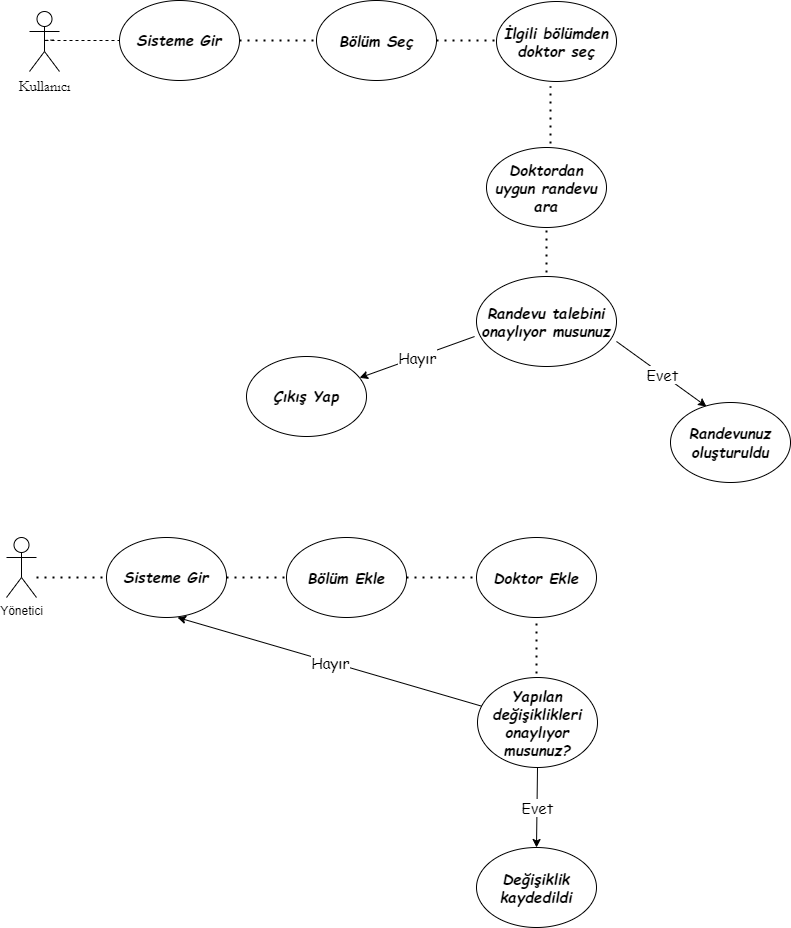

The diagram above was exported from draw.io. Its source (the exported page's mxGraphModel, read from the mxfile embedded in the PNG):
<mxGraphModel dx="868" dy="2150" grid="1" gridSize="10" guides="1" tooltips="1" connect="1" arrows="1" fold="1" page="1" pageScale="1" pageWidth="1100" pageHeight="850" background="none" math="0" shadow="0">
  <root>
    <mxCell id="0" />
    <mxCell id="1" parent="0" />
    <mxCell id="97tWQOa7aNy_MBKFiOjM-1" value="&lt;font face=&quot;Garamond&quot; style=&quot;font-size: 15px&quot;&gt;Kullanıcı&lt;/font&gt;" style="shape=umlActor;verticalLabelPosition=bottom;verticalAlign=top;html=1;outlineConnect=0;" vertex="1" parent="1">
      <mxGeometry x="63" y="-996" width="30" height="60" as="geometry" />
    </mxCell>
    <mxCell id="97tWQOa7aNy_MBKFiOjM-2" value="" style="endArrow=none;dashed=1;html=1;rounded=0;" edge="1" parent="1">
      <mxGeometry width="50" height="50" relative="1" as="geometry">
        <mxPoint x="87" y="-967.5" as="sourcePoint" />
        <mxPoint x="163" y="-967" as="targetPoint" />
        <Array as="points">
          <mxPoint x="77" y="-967" />
        </Array>
      </mxGeometry>
    </mxCell>
    <mxCell id="97tWQOa7aNy_MBKFiOjM-3" value="&lt;h4&gt;&lt;font face=&quot;Comic Sans MS&quot;&gt;&lt;span style=&quot;font-size: 15px&quot;&gt;&lt;i&gt;Sisteme Gir&lt;/i&gt;&lt;/span&gt;&lt;/font&gt;&lt;/h4&gt;" style="ellipse;whiteSpace=wrap;html=1;" vertex="1" parent="1">
      <mxGeometry x="153" y="-1007" width="120" height="80" as="geometry" />
    </mxCell>
    <mxCell id="97tWQOa7aNy_MBKFiOjM-4" value="" style="endArrow=none;dashed=1;html=1;dashPattern=1 3;strokeWidth=2;rounded=0;fontFamily=Comic Sans MS;fontSize=15;exitX=1;exitY=0.5;exitDx=0;exitDy=0;" edge="1" parent="1" source="97tWQOa7aNy_MBKFiOjM-3" target="97tWQOa7aNy_MBKFiOjM-5">
      <mxGeometry width="50" height="50" relative="1" as="geometry">
        <mxPoint x="440" y="-830" as="sourcePoint" />
        <mxPoint x="390" y="-967" as="targetPoint" />
      </mxGeometry>
    </mxCell>
    <mxCell id="97tWQOa7aNy_MBKFiOjM-5" value="&lt;b&gt;&lt;i&gt;Bölüm Seç&lt;/i&gt;&lt;/b&gt;" style="ellipse;whiteSpace=wrap;html=1;fontFamily=Comic Sans MS;fontSize=15;" vertex="1" parent="1">
      <mxGeometry x="350" y="-1007" width="120" height="80" as="geometry" />
    </mxCell>
    <mxCell id="97tWQOa7aNy_MBKFiOjM-6" value="" style="endArrow=none;dashed=1;html=1;dashPattern=1 3;strokeWidth=2;rounded=0;fontFamily=Comic Sans MS;fontSize=15;exitX=1;exitY=0.5;exitDx=0;exitDy=0;" edge="1" parent="1" source="97tWQOa7aNy_MBKFiOjM-5">
      <mxGeometry width="50" height="50" relative="1" as="geometry">
        <mxPoint x="440" y="-830" as="sourcePoint" />
        <mxPoint x="530" y="-967" as="targetPoint" />
      </mxGeometry>
    </mxCell>
    <mxCell id="97tWQOa7aNy_MBKFiOjM-7" value="&lt;b&gt;&lt;i&gt;İlgili bölümden doktor seç&lt;/i&gt;&lt;/b&gt;" style="ellipse;whiteSpace=wrap;html=1;fontFamily=Comic Sans MS;fontSize=15;" vertex="1" parent="1">
      <mxGeometry x="530" y="-1006" width="120" height="80" as="geometry" />
    </mxCell>
    <mxCell id="97tWQOa7aNy_MBKFiOjM-8" value="" style="endArrow=none;dashed=1;html=1;dashPattern=1 3;strokeWidth=2;rounded=0;fontFamily=Comic Sans MS;fontSize=15;" edge="1" parent="1">
      <mxGeometry width="50" height="50" relative="1" as="geometry">
        <mxPoint x="584" y="-840" as="sourcePoint" />
        <mxPoint x="584" y="-921" as="targetPoint" />
      </mxGeometry>
    </mxCell>
    <mxCell id="97tWQOa7aNy_MBKFiOjM-9" value="&lt;b&gt;&lt;i&gt;Doktordan uygun randevu ara&lt;/i&gt;&lt;/b&gt;" style="ellipse;whiteSpace=wrap;html=1;fontFamily=Comic Sans MS;fontSize=15;" vertex="1" parent="1">
      <mxGeometry x="520" y="-860" width="120" height="80" as="geometry" />
    </mxCell>
    <mxCell id="97tWQOa7aNy_MBKFiOjM-10" value="" style="endArrow=none;dashed=1;html=1;dashPattern=1 3;strokeWidth=2;rounded=0;fontFamily=Comic Sans MS;fontSize=15;entryX=0.5;entryY=1;entryDx=0;entryDy=0;" edge="1" parent="1" target="97tWQOa7aNy_MBKFiOjM-9">
      <mxGeometry width="50" height="50" relative="1" as="geometry">
        <mxPoint x="580" y="-711" as="sourcePoint" />
        <mxPoint x="450" y="-831" as="targetPoint" />
      </mxGeometry>
    </mxCell>
    <mxCell id="97tWQOa7aNy_MBKFiOjM-11" value="&lt;font size=&quot;1&quot;&gt;&lt;b&gt;&lt;i style=&quot;font-size: 15px&quot;&gt;Randevu talebini onaylıyor musunuz&lt;/i&gt;&lt;/b&gt;&lt;/font&gt;" style="ellipse;whiteSpace=wrap;html=1;fontFamily=Comic Sans MS;fontSize=15;" vertex="1" parent="1">
      <mxGeometry x="510" y="-731" width="140" height="90" as="geometry" />
    </mxCell>
    <mxCell id="97tWQOa7aNy_MBKFiOjM-12" value="" style="endArrow=classic;html=1;rounded=0;fontFamily=Comic Sans MS;fontSize=15;exitX=-0.014;exitY=0.667;exitDx=0;exitDy=0;exitPerimeter=0;" edge="1" parent="1" source="97tWQOa7aNy_MBKFiOjM-11" target="97tWQOa7aNy_MBKFiOjM-14">
      <mxGeometry relative="1" as="geometry">
        <mxPoint x="380" y="-631" as="sourcePoint" />
        <mxPoint x="370" y="-631" as="targetPoint" />
      </mxGeometry>
    </mxCell>
    <mxCell id="97tWQOa7aNy_MBKFiOjM-13" value="Hayır" style="edgeLabel;resizable=0;html=1;align=center;verticalAlign=middle;fontFamily=Comic Sans MS;fontSize=15;" connectable="0" vertex="1" parent="97tWQOa7aNy_MBKFiOjM-12">
      <mxGeometry relative="1" as="geometry" />
    </mxCell>
    <mxCell id="97tWQOa7aNy_MBKFiOjM-14" value="&lt;font style=&quot;font-size: 15px&quot;&gt;&lt;b&gt;&lt;i&gt;Çıkış Yap&lt;/i&gt;&lt;/b&gt;&lt;/font&gt;" style="ellipse;whiteSpace=wrap;html=1;fontFamily=Comic Sans MS;fontSize=14;" vertex="1" parent="1">
      <mxGeometry x="280" y="-651" width="120" height="80" as="geometry" />
    </mxCell>
    <mxCell id="97tWQOa7aNy_MBKFiOjM-15" value="" style="endArrow=classic;html=1;rounded=0;fontFamily=Comic Sans MS;fontSize=15;exitX=1;exitY=0.722;exitDx=0;exitDy=0;exitPerimeter=0;" edge="1" parent="1" source="97tWQOa7aNy_MBKFiOjM-11">
      <mxGeometry relative="1" as="geometry">
        <mxPoint x="690" y="-701" as="sourcePoint" />
        <mxPoint x="740" y="-601" as="targetPoint" />
      </mxGeometry>
    </mxCell>
    <mxCell id="97tWQOa7aNy_MBKFiOjM-16" value="Evet" style="edgeLabel;resizable=0;html=1;align=center;verticalAlign=middle;fontFamily=Comic Sans MS;fontSize=15;" connectable="0" vertex="1" parent="97tWQOa7aNy_MBKFiOjM-15">
      <mxGeometry relative="1" as="geometry" />
    </mxCell>
    <mxCell id="97tWQOa7aNy_MBKFiOjM-17" value="" style="endArrow=none;dashed=1;html=1;dashPattern=1 3;strokeWidth=2;rounded=0;fontFamily=Garamond;fontSize=15;" edge="1" parent="1" target="97tWQOa7aNy_MBKFiOjM-18">
      <mxGeometry width="50" height="50" relative="1" as="geometry">
        <mxPoint x="70" y="-430" as="sourcePoint" />
        <mxPoint x="140" y="-430" as="targetPoint" />
      </mxGeometry>
    </mxCell>
    <mxCell id="97tWQOa7aNy_MBKFiOjM-18" value="&lt;font face=&quot;Comic Sans MS&quot;&gt;&lt;b&gt;&lt;i&gt;Sisteme Gir&lt;/i&gt;&lt;/b&gt;&lt;/font&gt;" style="ellipse;whiteSpace=wrap;html=1;fontFamily=Garamond;fontSize=15;" vertex="1" parent="1">
      <mxGeometry x="140" y="-470" width="120" height="80" as="geometry" />
    </mxCell>
    <mxCell id="97tWQOa7aNy_MBKFiOjM-19" value="" style="endArrow=none;dashed=1;html=1;dashPattern=1 3;strokeWidth=2;rounded=0;fontFamily=Comic Sans MS;fontSize=15;exitX=1;exitY=0.5;exitDx=0;exitDy=0;" edge="1" parent="1" source="97tWQOa7aNy_MBKFiOjM-18" target="97tWQOa7aNy_MBKFiOjM-20">
      <mxGeometry width="50" height="50" relative="1" as="geometry">
        <mxPoint x="250" y="-390" as="sourcePoint" />
        <mxPoint x="340" y="-430" as="targetPoint" />
      </mxGeometry>
    </mxCell>
    <mxCell id="97tWQOa7aNy_MBKFiOjM-20" value="&lt;b&gt;&lt;i&gt;Bölüm Ekle&lt;/i&gt;&lt;/b&gt;" style="ellipse;whiteSpace=wrap;html=1;fontFamily=Comic Sans MS;fontSize=15;" vertex="1" parent="1">
      <mxGeometry x="320" y="-470" width="120" height="80" as="geometry" />
    </mxCell>
    <mxCell id="97tWQOa7aNy_MBKFiOjM-21" value="" style="endArrow=none;dashed=1;html=1;dashPattern=1 3;strokeWidth=2;rounded=0;fontFamily=Comic Sans MS;fontSize=15;entryX=1;entryY=0.5;entryDx=0;entryDy=0;" edge="1" parent="1" target="97tWQOa7aNy_MBKFiOjM-20">
      <mxGeometry width="50" height="50" relative="1" as="geometry">
        <mxPoint x="530" y="-430" as="sourcePoint" />
        <mxPoint x="300" y="-440" as="targetPoint" />
      </mxGeometry>
    </mxCell>
    <mxCell id="97tWQOa7aNy_MBKFiOjM-22" value="&lt;b&gt;&lt;i&gt;Doktor Ekle&lt;/i&gt;&lt;/b&gt;" style="ellipse;whiteSpace=wrap;html=1;fontFamily=Comic Sans MS;fontSize=15;" vertex="1" parent="1">
      <mxGeometry x="510" y="-470" width="120" height="80" as="geometry" />
    </mxCell>
    <mxCell id="97tWQOa7aNy_MBKFiOjM-23" value="" style="endArrow=none;dashed=1;html=1;dashPattern=1 3;strokeWidth=2;rounded=0;fontFamily=Comic Sans MS;fontSize=15;entryX=0.5;entryY=1;entryDx=0;entryDy=0;" edge="1" parent="1" target="97tWQOa7aNy_MBKFiOjM-22">
      <mxGeometry width="50" height="50" relative="1" as="geometry">
        <mxPoint x="570" y="-310" as="sourcePoint" />
        <mxPoint x="300" y="-440" as="targetPoint" />
      </mxGeometry>
    </mxCell>
    <mxCell id="97tWQOa7aNy_MBKFiOjM-24" value="&lt;b&gt;&lt;i&gt;Yapılan değişiklikleri onaylıyor musunuz?&lt;/i&gt;&lt;/b&gt;" style="ellipse;whiteSpace=wrap;html=1;fontFamily=Comic Sans MS;fontSize=15;" vertex="1" parent="1">
      <mxGeometry x="511" y="-330" width="120" height="90" as="geometry" />
    </mxCell>
    <mxCell id="97tWQOa7aNy_MBKFiOjM-25" value="" style="endArrow=classic;html=1;rounded=0;fontFamily=Comic Sans MS;fontSize=15;entryX=0.592;entryY=1;entryDx=0;entryDy=0;entryPerimeter=0;" edge="1" parent="1" source="97tWQOa7aNy_MBKFiOjM-24" target="97tWQOa7aNy_MBKFiOjM-18">
      <mxGeometry relative="1" as="geometry">
        <mxPoint x="230" y="-240" as="sourcePoint" />
        <mxPoint x="464" y="-196" as="targetPoint" />
        <Array as="points" />
      </mxGeometry>
    </mxCell>
    <mxCell id="97tWQOa7aNy_MBKFiOjM-26" value="Hayır" style="edgeLabel;resizable=0;html=1;align=center;verticalAlign=middle;fontFamily=Comic Sans MS;fontSize=15;" connectable="0" vertex="1" parent="97tWQOa7aNy_MBKFiOjM-25">
      <mxGeometry relative="1" as="geometry" />
    </mxCell>
    <mxCell id="97tWQOa7aNy_MBKFiOjM-27" value="" style="endArrow=classic;html=1;rounded=0;fontFamily=Comic Sans MS;fontSize=15;exitX=0.5;exitY=1;exitDx=0;exitDy=0;" edge="1" parent="1" source="97tWQOa7aNy_MBKFiOjM-24">
      <mxGeometry relative="1" as="geometry">
        <mxPoint x="230" y="-250" as="sourcePoint" />
        <mxPoint x="570" y="-160" as="targetPoint" />
      </mxGeometry>
    </mxCell>
    <mxCell id="97tWQOa7aNy_MBKFiOjM-28" value="Evet" style="edgeLabel;resizable=0;html=1;align=center;verticalAlign=middle;fontFamily=Comic Sans MS;fontSize=15;" connectable="0" vertex="1" parent="97tWQOa7aNy_MBKFiOjM-27">
      <mxGeometry relative="1" as="geometry" />
    </mxCell>
    <mxCell id="97tWQOa7aNy_MBKFiOjM-29" value="&lt;b&gt;&lt;i&gt;Değişiklik kaydedildi&lt;/i&gt;&lt;/b&gt;" style="ellipse;whiteSpace=wrap;html=1;fontFamily=Comic Sans MS;fontSize=15;" vertex="1" parent="1">
      <mxGeometry x="510" y="-160" width="120" height="80" as="geometry" />
    </mxCell>
    <mxCell id="97tWQOa7aNy_MBKFiOjM-30" value="Yönetici" style="shape=umlActor;verticalLabelPosition=bottom;verticalAlign=top;html=1;outlineConnect=0;" vertex="1" parent="1">
      <mxGeometry x="40" y="-470" width="30" height="60" as="geometry" />
    </mxCell>
    <mxCell id="97tWQOa7aNy_MBKFiOjM-31" value="&lt;font face=&quot;Comic Sans MS&quot; size=&quot;1&quot;&gt;&lt;b&gt;&lt;i style=&quot;font-size: 15px&quot;&gt;Randevunuz oluşturuldu&lt;/i&gt;&lt;/b&gt;&lt;/font&gt;" style="ellipse;whiteSpace=wrap;html=1;" vertex="1" parent="1">
      <mxGeometry x="704" y="-605" width="120" height="80" as="geometry" />
    </mxCell>
  </root>
</mxGraphModel>